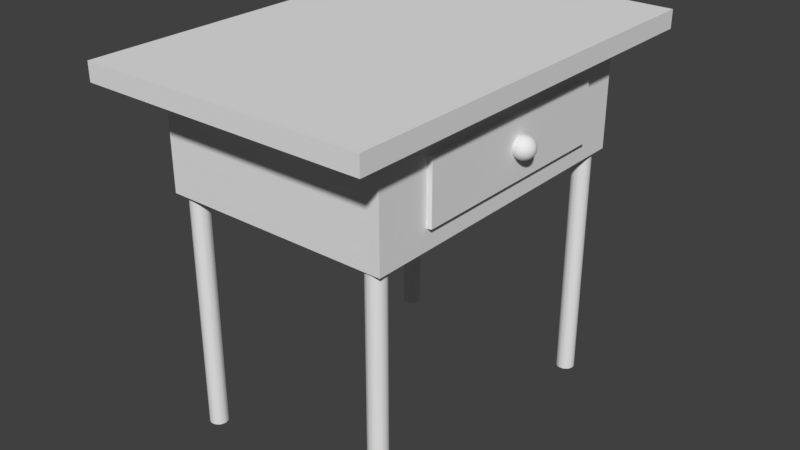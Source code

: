 # Source: VG_Table.blend  (saved by Blender 2.79.0; exported with 4.5.12 LTS)
import bpy
from mathutils import Matrix  # noqa: F401  (used for matrix-valued properties, if any)

bpy.ops.wm.read_factory_settings(use_empty=True)
scene = bpy.context.scene
scene.name = 'Scene'

# ---- collections
col_collection_1 = bpy.data.collections.new('Collection 1'); scene.collection.children.link(col_collection_1)

# ---- materials (node trees are filled in below, after node groups)
mat_material = bpy.data.materials.new('Material')
mat_material.alpha_threshold = 0.0
mat_material.use_transparent_shadow = False
mat_material.roughness = 0.5
mat_material.line_color = (0.0, 0.0, 0.0, 1.0)
mat_material_001 = bpy.data.materials.new('Material.001')
mat_material_001.alpha_threshold = 0.0
mat_material_001.use_transparent_shadow = False
mat_material_001.roughness = 0.5
mat_material_001.line_color = (0.0, 0.0, 0.0, 1.0)

# ---- material node trees

# ---- world
world_world = bpy.data.worlds.new('World'); scene.world = world_world
world_world.color = (0.05088, 0.05088, 0.05088)
world_world.use_sun_shadow = False
world_world.sun_shadow_jitter_overblur = 0.0
world_world.cycles.sampling_method = 'MANUAL'

# ---- meshes
me_sphere = bpy.data.meshes.new('Sphere')
me_sphere.from_pydata([(-0.5225, 0.1951, 0.9808), (-0.5225, 0.3827, 0.9239), (-0.5225, 0.5556, 0.8315), (-0.5225, 0.7071, 0.7071), (-0.5225, 0.8315, 0.5556), (-0.5225, 0.9239, 0.3827), (-0.5225, 0.9808, 0.1951), (-0.5225, 1.0, 7.55e-08), (-0.5225, 0.9808, -0.1951), (-0.5225, 0.5556, -0.8315), (-0.4845, 0.1913, 0.9808), (-0.4479, 0.3753, 0.9239), (-0.4141, 0.5449, 0.8315), (-0.3846, 0.6935, 0.7071), (-0.3603, 0.8155, 0.5556), (-0.3423, 0.9061, 0.3827), (-0.3312, 0.9619, 0.1951), (-0.3274, 0.9808, 7.55e-08), (-0.3312, 0.9619, -0.1951), (-0.3423, 0.9061, -0.3827), (-0.3603, 0.8155, -0.5556), (-0.3846, 0.6935, -0.7071), (-0.4141, 0.5449, -0.8315), (-0.4479, 0.3753, -0.9239), (-0.4845, 0.1913, -0.9808), (-0.4479, 0.1802, 0.9808), (-0.3761, 0.3536, 0.9239), (-0.3099, 0.5133, 0.8315), (-0.2519, 0.6533, 0.7071), (-0.2043, 0.7682, 0.5556), (-0.169, 0.8536, 0.3827), (-0.1472, 0.9061, 0.1951), (-0.1398, 0.9239, 7.55e-08), (-0.1472, 0.9061, -0.1951), (-0.169, 0.8536, -0.3827), (-0.2043, 0.7682, -0.5556), (-0.2519, 0.6533, -0.7071), (-0.3099, 0.5133, -0.8315), (-0.3761, 0.3536, -0.9239), (-0.4479, 0.1802, -0.9808), (-0.4141, 0.1622, 0.9808), (-0.3099, 0.3182, 0.9239), (-0.2139, 0.4619, 0.8315), (-0.1297, 0.5879, 0.7071), (-0.06057, 0.6913, 0.5556), (-0.00923, 0.7682, 0.3827), (0.02238, 0.8155, 0.1951), (0.03306, 0.8315, 7.55e-08), (0.02238, 0.8155, -0.1951), (-0.00923, 0.7682, -0.3827), (-0.06057, 0.6913, -0.5556), (-0.1297, 0.5879, -0.7071), (-0.2139, 0.4619, -0.8315), (-0.3099, 0.3182, -0.9239), (-0.4141, 0.1622, -0.9808), (-0.3846, 0.1379, 0.9808), (-0.2519, 0.2706, 0.9239), (-0.1297, 0.3928, 0.8315), (-0.02251, 0.5, 0.7071), (0.06543, 0.5879, 0.5556), (0.1308, 0.6533, 0.3827), (0.171, 0.6935, 0.1951), (0.1846, 0.7071, 7.55e-08), (0.171, 0.6935, -0.1951), (0.1308, 0.6533, -0.3827), (0.06543, 0.5879, -0.5556), (-0.02251, 0.5, -0.7071), (-0.1297, 0.3928, -0.8315), (-0.2519, 0.2706, -0.9239), (-0.3846, 0.1379, -0.9808), (-0.3603, 0.1084, 0.9808), (-0.2043, 0.2126, 0.9239), (-0.06057, 0.3087, 0.8315), (0.06543, 0.3928, 0.7071), (0.1688, 0.4619, 0.5556), (0.2457, 0.5133, 0.3827), (0.293, 0.5449, 0.1951), (0.309, 0.5556, 7.55e-08), (0.293, 0.5449, -0.1951), (0.2457, 0.5133, -0.3827), (0.1688, 0.4619, -0.5556), (0.06543, 0.3928, -0.7071), (-0.06057, 0.3087, -0.8315), (-0.2043, 0.2126, -0.9239), (-0.3603, 0.1084, -0.9808), (-0.3423, 0.07466, 0.9808), (-0.169, 0.1464, 0.9239), (-0.00923, 0.2126, 0.8315), (0.1308, 0.2706, 0.7071), (0.2457, 0.3182, 0.5556), (0.331, 0.3536, 0.3827), (0.3836, 0.3753, 0.1951), (0.4014, 0.3827, 7.55e-08), (0.3836, 0.3753, -0.1951), (0.331, 0.3536, -0.3827), (0.2457, 0.3182, -0.5556), (0.1308, 0.2706, -0.7071), (-0.00923, 0.2126, -0.8315), (-0.169, 0.1464, -0.9239), (-0.3423, 0.07466, -0.9808), (-0.3312, 0.03806, 0.9808), (-0.1472, 0.07466, 0.9239), (0.02238, 0.1084, 0.8315), (0.171, 0.1379, 0.7071), (0.293, 0.1622, 0.5556), (0.3836, 0.1802, 0.3827), (0.4394, 0.1913, 0.1951), (0.4583, 0.1951, 7.55e-08), (0.4394, 0.1913, -0.1951), (0.3836, 0.1802, -0.3827), (0.293, 0.1622, -0.5556), (0.171, 0.1379, -0.7071), (0.02238, 0.1084, -0.8315), (-0.1472, 0.07466, -0.9239), (-0.3312, 0.03806, -0.9808), (-0.3274, -3.266e-07, 0.9808), (-0.1398, -3.192e-07, 0.9239), (0.03306, -3.117e-07, 0.8315), (0.1846, -3.192e-07, 0.7071), (0.309, -3.341e-07, 0.5556), (0.4014, -2.745e-07, 0.3827), (0.4583, -3.937e-07, 0.1951), (0.4775, -3.788e-07, 7.55e-08), (0.4583, -3.937e-07, -0.1951), (0.4014, -2.298e-07, -0.3827), (0.309, -3.341e-07, -0.5556), (0.1846, -3.192e-07, -0.7071), (0.03306, -3.415e-07, -0.8315), (-0.1398, -3.043e-07, -0.9239), (-0.3274, -3.08e-07, -0.9808), (-0.3312, -0.03806, 0.9808), (-0.1472, -0.07466, 0.9239), (0.02238, -0.1084, 0.8315), (0.171, -0.138, 0.7071), (0.293, -0.1622, 0.5556), (0.3836, -0.1802, 0.3827), (0.4394, -0.1913, 0.1951), (0.4583, -0.1951, 7.55e-08), (0.4394, -0.1913, -0.1951), (0.3836, -0.1802, -0.3827), (0.293, -0.1622, -0.5556), (0.171, -0.138, -0.7071), (0.02238, -0.1084, -0.8315), (-0.1472, -0.07466, -0.9239), (-0.3312, -0.03806, -0.9808), (-0.3423, -0.07466, 0.9808), (-0.169, -0.1464, 0.9239), (-0.00923, -0.2126, 0.8315), (0.1308, -0.2706, 0.7071), (0.2457, -0.3182, 0.5556), (0.331, -0.3536, 0.3827), (0.3836, -0.3753, 0.1951), (0.4014, -0.3827, 7.55e-08), (0.3836, -0.3753, -0.1951), (0.331, -0.3536, -0.3827), (0.2457, -0.3182, -0.5556), (0.1308, -0.2706, -0.7071), (-0.00923, -0.2126, -0.8315), (-0.169, -0.1464, -0.9239), (-0.3423, -0.07466, -0.9808), (-0.3603, -0.1084, 0.9808), (-0.2043, -0.2126, 0.9239), (-0.06057, -0.3087, 0.8315), (0.06543, -0.3928, 0.7071), (0.1688, -0.4619, 0.5556), (0.2457, -0.5133, 0.3827), (0.293, -0.5449, 0.1951), (0.309, -0.5556, 7.55e-08), (0.293, -0.5449, -0.1951), (0.2457, -0.5133, -0.3827), (0.1688, -0.4619, -0.5556), (0.06543, -0.3928, -0.7071), (-0.06057, -0.3087, -0.8315), (-0.2043, -0.2126, -0.9239), (-0.3603, -0.1084, -0.9808), (-0.3846, -0.138, 0.9808), (-0.2519, -0.2706, 0.9239), (-0.1297, -0.3928, 0.8315), (-0.02251, -0.5, 0.7071), (0.06543, -0.5879, 0.5556), (0.1308, -0.6533, 0.3827), (0.171, -0.6935, 0.1951), (0.1846, -0.7071, 7.55e-08), (0.171, -0.6935, -0.1951), (0.1308, -0.6533, -0.3827), (0.06543, -0.5879, -0.5556), (-0.02251, -0.5, -0.7071), (-0.1297, -0.3928, -0.8315), (-0.2519, -0.2706, -0.9239), (-0.3846, -0.138, -0.9808), (-0.4141, -0.1622, 0.9808), (-0.3099, -0.3182, 0.9239), (-0.2139, -0.4619, 0.8315), (-0.1297, -0.5879, 0.7071), (-0.06057, -0.6913, 0.5556), (-0.00923, -0.7682, 0.3827), (0.02238, -0.8155, 0.1951), (0.03306, -0.8315, 7.55e-08), (0.02238, -0.8155, -0.1951), (-0.00923, -0.7682, -0.3827), (-0.06057, -0.6913, -0.5556), (-0.1297, -0.5879, -0.7071), (-0.2139, -0.4619, -0.8315), (-0.3099, -0.3182, -0.9239), (-0.4141, -0.1622, -0.9808), (-0.5225, -3.258e-07, -1.0), (-0.4479, -0.1802, 0.9808), (-0.3761, -0.3536, 0.9239), (-0.3099, -0.5133, 0.8315), (-0.2519, -0.6533, 0.7071), (-0.2043, -0.7682, 0.5556), (-0.169, -0.8536, 0.3827), (-0.1472, -0.9061, 0.1951), (-0.1398, -0.9239, 7.55e-08), (-0.1472, -0.9061, -0.1951), (-0.169, -0.8536, -0.3827), (-0.2043, -0.7682, -0.5556), (-0.2519, -0.6533, -0.7071), (-0.3099, -0.5133, -0.8315), (-0.3761, -0.3536, -0.9239), (-0.4479, -0.1802, -0.9808), (-0.4845, -0.1913, 0.9808), (-0.4479, -0.3753, 0.9239), (-0.4141, -0.5449, 0.8315), (-0.3846, -0.6935, 0.7071), (-0.3603, -0.8155, 0.5556), (-0.3423, -0.9061, 0.3827), (-0.3312, -0.9619, 0.1951), (-0.3274, -0.9808, 7.55e-08), (-0.3312, -0.9619, -0.1951), (-0.3423, -0.9061, -0.3827), (-0.3603, -0.8155, -0.5556), (-0.3846, -0.6935, -0.7071), (-0.4141, -0.5449, -0.8315), (-0.4479, -0.3753, -0.9239), (-0.4845, -0.1913, -0.9808), (-0.5225, -0.1951, 0.9808), (-0.5225, -0.3827, 0.9239), (-0.5225, -0.5556, 0.8315), (-0.5225, -0.7071, 0.7071), (-0.5225, -0.8315, 0.5556), (-0.5225, -0.9239, 0.3827), (-0.5225, -0.9808, 0.1951), (-0.5225, -1.0, 7.55e-08), (-0.5225, -0.9808, -0.1951), (-0.5225, -0.9239, -0.3827), (-0.5225, -0.8315, -0.5556), (-0.5225, -0.7071, -0.7071), (-0.5225, -0.5556, -0.8315), (-0.5225, -0.3827, -0.9239), (-0.5225, -0.1951, -0.9808), (-0.5606, -0.1913, 0.9808), (-0.5972, -0.3753, 0.9239), (-0.6309, -0.5449, 0.8315), (-0.6605, -0.6935, 0.7071), (-0.6847, -0.8155, 0.5556), (-0.7028, -0.9061, 0.3827), (-0.7139, -0.9619, 0.1951), (-0.7176, -0.9808, 7.55e-08), (-0.7139, -0.9619, -0.1951), (-0.7028, -0.9061, -0.3827), (-0.6847, -0.8155, -0.5556), (-0.6605, -0.6935, -0.7071), (-0.6309, -0.5449, -0.8315), (-0.5972, -0.3753, -0.9239), (-0.5606, -0.1913, -0.9808), (-0.5972, -0.1802, 0.9808), (-0.669, -0.3536, 0.9239), (-0.7351, -0.5133, 0.8315), (-0.7931, -0.6533, 0.7071), (-0.8407, -0.7682, 0.5556), (-0.8761, -0.8536, 0.3827), (-0.8978, -0.9061, 0.1951), (-0.9052, -0.9239, 7.55e-08), (-0.8978, -0.9061, -0.1951), (-0.8761, -0.8536, -0.3827), (-0.8407, -0.7682, -0.5556), (-0.7931, -0.6533, -0.7071), (-0.7351, -0.5133, -0.8315), (-0.669, -0.3536, -0.9239), (-0.5972, -0.1802, -0.9808), (-0.6309, -0.1622, 0.9808), (-0.7351, -0.3182, 0.9239), (-0.8312, -0.4619, 0.8315), (-0.9154, -0.5879, 0.7071), (-0.9845, -0.6913, 0.5556), (-1.036, -0.7682, 0.3827), (-1.067, -0.8155, 0.1951), (-1.078, -0.8315, 7.55e-08), (-1.067, -0.8155, -0.1951), (-1.036, -0.7682, -0.3827), (-0.9845, -0.6913, -0.5556), (-0.9154, -0.5879, -0.7071), (-0.8312, -0.4619, -0.8315), (-0.7351, -0.3182, -0.9239), (-0.6309, -0.1622, -0.9808), (-0.5225, -5.562e-07, 1.0), (-0.6605, -0.138, 0.9808), (-0.7931, -0.2706, 0.9239), (-0.9154, -0.3928, 0.8315), (-1.023, -0.5, 0.7071), (-1.11, -0.5879, 0.5556), (-1.176, -0.6533, 0.3827), (-1.216, -0.6935, 0.1951), (-1.23, -0.7071, 7.55e-08), (-1.216, -0.6935, -0.1951), (-1.176, -0.6533, -0.3827), (-1.11, -0.5879, -0.5556), (-1.023, -0.5, -0.7071), (-0.9154, -0.3928, -0.8315), (-0.7931, -0.2706, -0.9239), (-0.6605, -0.1379, -0.9808), (-0.6847, -0.1084, 0.9808), (-0.8407, -0.2126, 0.9239), (-0.9845, -0.3087, 0.8315), (-1.11, -0.3928, 0.7071), (-1.214, -0.4619, 0.5556), (-1.291, -0.5133, 0.3827), (-1.338, -0.5449, 0.1951), (-1.354, -0.5556, 7.55e-08), (-1.338, -0.5449, -0.1951), (-1.291, -0.5133, -0.3827), (-1.214, -0.4619, -0.5556), (-1.11, -0.3928, -0.7071), (-0.9845, -0.3087, -0.8315), (-0.8407, -0.2126, -0.9239), (-0.6847, -0.1084, -0.9808), (-0.7028, -0.07466, 0.9808), (-0.8761, -0.1464, 0.9239), (-1.036, -0.2126, 0.8315), (-1.176, -0.2706, 0.7071), (-1.291, -0.3182, 0.5556), (-1.376, -0.3536, 0.3827), (-1.429, -0.3753, 0.1951), (-1.446, -0.3827, 7.55e-08), (-1.429, -0.3753, -0.1951), (-1.376, -0.3536, -0.3827), (-1.291, -0.3182, -0.5556), (-1.176, -0.2706, -0.7071), (-1.036, -0.2126, -0.8315), (-0.8761, -0.1464, -0.9239), (-0.7028, -0.07466, -0.9808), (-0.7139, -0.03806, 0.9808), (-0.8978, -0.07466, 0.9239), (-1.067, -0.1084, 0.8315), (-1.216, -0.1379, 0.7071), (-1.338, -0.1622, 0.5556), (-1.429, -0.1802, 0.3827), (-1.484, -0.1913, 0.1951), (-1.503, -0.1951, 7.55e-08), (-1.484, -0.1913, -0.1951), (-1.429, -0.1802, -0.3827), (-1.338, -0.1622, -0.5556), (-1.216, -0.1379, -0.7071), (-1.067, -0.1084, -0.8315), (-0.8978, -0.07466, -0.9239), (-0.7139, -0.03806, -0.9808), (-0.7176, -3.117e-07, 0.9808), (-0.9052, -2.819e-07, 0.9239), (-1.078, -2.819e-07, 0.8315), (-1.23, -1.851e-07, 0.7071), (-1.354, -1.404e-07, 0.5556), (-1.446, -3.192e-07, 0.3827), (-1.503, -9.567e-08, 0.1951), (-1.523, -1.404e-07, 7.55e-08), (-1.503, -9.567e-08, -0.1951), (-1.446, -3.192e-07, -0.3827), (-1.354, -1.404e-07, -0.5556), (-1.23, -1.851e-07, -0.7071), (-1.078, -2.596e-07, -0.8315), (-0.9052, -2.521e-07, -0.9239), (-0.7176, -3.155e-07, -0.9808), (-0.7139, 0.03806, 0.9808), (-0.8978, 0.07466, 0.9239), (-1.067, 0.1084, 0.8315), (-1.216, 0.1379, 0.7071), (-1.338, 0.1622, 0.5556), (-1.429, 0.1802, 0.3827), (-1.484, 0.1913, 0.1951), (-1.503, 0.1951, 7.55e-08), (-1.484, 0.1913, -0.1951), (-1.429, 0.1802, -0.3827), (-1.338, 0.1622, -0.5556), (-1.216, 0.1379, -0.7071), (-1.067, 0.1084, -0.8315), (-0.8978, 0.07466, -0.9239), (-0.7139, 0.03806, -0.9808), (-0.7028, 0.07466, 0.9808), (-0.8761, 0.1464, 0.9239), (-1.036, 0.2126, 0.8315), (-1.176, 0.2706, 0.7071), (-1.291, 0.3182, 0.5556), (-1.376, 0.3536, 0.3827), (-1.429, 0.3753, 0.1951), (-1.446, 0.3827, 7.55e-08), (-1.429, 0.3753, -0.1951), (-1.376, 0.3536, -0.3827), (-1.291, 0.3182, -0.5556), (-1.176, 0.2706, -0.7071), (-1.036, 0.2126, -0.8315), (-0.8761, 0.1464, -0.9239), (-0.7028, 0.07466, -0.9808), (-0.6847, 0.1084, 0.9808), (-0.8407, 0.2126, 0.9239), (-0.9845, 0.3087, 0.8315), (-1.11, 0.3928, 0.7071), (-1.214, 0.4619, 0.5556), (-1.291, 0.5133, 0.3827), (-1.338, 0.5449, 0.1951), (-1.354, 0.5556, 7.55e-08), (-1.338, 0.5449, -0.1951), (-1.291, 0.5133, -0.3827), (-1.214, 0.4619, -0.5556), (-1.11, 0.3928, -0.7071), (-0.9844, 0.3087, -0.8315), (-0.8407, 0.2126, -0.9239), (-0.6847, 0.1084, -0.9808), (-0.6605, 0.1379, 0.9808), (-0.7931, 0.2706, 0.9239), (-0.9154, 0.3928, 0.8315), (-1.023, 0.5, 0.7071), (-1.11, 0.5879, 0.5556), (-1.176, 0.6533, 0.3827), (-1.216, 0.6935, 0.1951), (-1.23, 0.7071, 7.55e-08), (-1.216, 0.6935, -0.1951), (-1.176, 0.6533, -0.3827), (-1.11, 0.5879, -0.5556), (-1.023, 0.5, -0.7071), (-0.9154, 0.3928, -0.8315), (-0.7931, 0.2706, -0.9239), (-0.6605, 0.1379, -0.9808), (-0.6309, 0.1622, 0.9808), (-0.7351, 0.3182, 0.9239), (-0.8312, 0.4619, 0.8315), (-0.9154, 0.5879, 0.7071), (-0.9844, 0.6913, 0.5556), (-1.036, 0.7682, 0.3827), (-1.067, 0.8155, 0.1951), (-1.078, 0.8315, 7.55e-08), (-1.067, 0.8155, -0.1951), (-1.036, 0.7682, -0.3827), (-0.9844, 0.6913, -0.5556), (-0.9154, 0.5879, -0.7071), (-0.8312, 0.4619, -0.8315), (-0.7351, 0.3182, -0.9239), (-0.6309, 0.1622, -0.9808), (-0.5972, 0.1802, 0.9808), (-0.669, 0.3536, 0.9239), (-0.7351, 0.5133, 0.8315), (-0.7931, 0.6533, 0.7071), (-0.8407, 0.7682, 0.5556), (-0.8761, 0.8536, 0.3827), (-0.8978, 0.9061, 0.1951), (-0.9052, 0.9239, 7.55e-08), (-0.8978, 0.9061, -0.1951), (-0.8761, 0.8536, -0.3827), (-0.8407, 0.7682, -0.5556), (-0.7931, 0.6533, -0.7071), (-0.7351, 0.5133, -0.8315), (-0.669, 0.3536, -0.9239), (-0.5972, 0.1802, -0.9808), (-0.5606, 0.1913, 0.9808), (-0.5972, 0.3753, 0.9239), (-0.6309, 0.5449, 0.8315), (-0.6605, 0.6935, 0.7071), (-0.6847, 0.8155, 0.5556), (-0.7028, 0.9061, 0.3827), (-0.7139, 0.9619, 0.1951), (-0.7176, 0.9808, 7.55e-08), (-0.7139, 0.9619, -0.1951), (-0.7028, 0.9061, -0.3827), (-0.6847, 0.8155, -0.5556), (-0.6605, 0.6935, -0.7071), (-0.6309, 0.5449, -0.8315), (-0.5972, 0.3753, -0.9239), (-0.5606, 0.1913, -0.9808), (-0.5225, 0.9239, -0.3827), (-0.5225, 0.8315, -0.5556), (-0.5225, 0.7071, -0.7071), (-0.5225, 0.3827, -0.9239), (-0.5225, 0.1951, -0.9808), (-12.36, -10.31, -4.833), (-12.36, -10.31, -0.6318), (-12.36, 1.095, -4.833), (-12.36, 1.095, -0.6318), (-0.9483, -10.54, -2.884), (-0.9483, -10.54, 2.709), (-0.9483, 9.625, -2.884), (-0.9483, 9.625, 2.709), (-21.39, -13.4, -26.88), (-21.39, -13.4, -4.877), (-21.22, -13.42, -26.88), (-21.22, -13.42, -4.877), (-21.07, -13.47, -26.88), (-21.07, -13.47, -4.877), (-20.92, -13.54, -26.88), (-20.92, -13.54, -4.877), (-20.8, -13.65, -26.88), (-20.8, -13.65, -4.877), (-20.69, -13.77, -26.88), (-20.69, -13.77, -4.877), (-20.62, -13.92, -26.88), (-20.62, -13.92, -4.877), (-20.57, -14.07, -26.88), (-20.57, -14.07, -4.877), (-20.55, -14.24, -26.88), (-20.55, -14.24, -4.877), (-20.57, -14.4, -26.88), (-20.57, -14.4, -4.877), (-20.62, -14.56, -26.88), (-20.62, -14.56, -4.877), (-20.69, -14.7, -26.88), (-20.69, -14.7, -4.877), (-20.8, -14.83, -26.88), (-20.8, -14.83, -4.877), (-20.92, -14.93, -26.88), (-20.92, -14.93, -4.877), (-21.07, -15.01, -26.88), (-21.07, -15.01, -4.877), (-21.22, -15.06, -26.88), (-21.22, -15.06, -4.877), (-21.39, -15.07, -26.88), (-21.39, -15.07, -4.877), (-21.55, -15.06, -26.88), (-21.55, -15.06, -4.877), (-21.71, -15.01, -26.88), (-21.71, -15.01, -4.877), (-21.85, -14.93, -26.88), (-21.85, -14.93, -4.877), (-21.98, -14.83, -26.88), (-21.98, -14.83, -4.877), (-22.08, -14.7, -26.88), (-22.08, -14.7, -4.877), (-22.16, -14.56, -26.88), (-22.16, -14.56, -4.877), (-22.21, -14.4, -26.88), (-22.21, -14.4, -4.877), (-22.22, -14.24, -26.88), (-22.22, -14.24, -4.877), (-22.21, -14.07, -26.88), (-22.21, -14.07, -4.877), (-22.16, -13.92, -26.88), (-22.16, -13.92, -4.877), (-22.08, -13.77, -26.88), (-22.08, -13.77, -4.877), (-21.98, -13.65, -26.88), (-21.98, -13.65, -4.877), (-21.85, -13.54, -26.88), (-21.85, -13.54, -4.877), (-21.71, -13.47, -26.88), (-21.71, -13.47, -4.877), (-21.55, -13.42, -26.88), (-21.55, -13.42, -4.877), (-2.665, -13.69, -26.88), (-2.665, -13.69, -4.397), (-2.502, -13.71, -26.88), (-2.502, -13.71, -4.397), (-2.345, -13.76, -26.88), (-2.345, -13.76, -4.397), (-2.201, -13.83, -26.88), (-2.201, -13.83, -4.397), (-2.074, -13.94, -26.88), (-2.074, -13.94, -4.397), (-1.97, -14.06, -26.88), (-1.97, -14.06, -4.397), (-1.893, -14.21, -26.88), (-1.893, -14.21, -4.397), (-1.846, -14.36, -26.88), (-1.846, -14.36, -4.397), (-1.83, -14.53, -26.88), (-1.83, -14.53, -4.397), (-1.846, -14.69, -26.88), (-1.846, -14.69, -4.397), (-1.893, -14.85, -26.88), (-1.893, -14.85, -4.397), (-1.97, -14.99, -26.88), (-1.97, -14.99, -4.397), (-2.074, -15.12, -26.88), (-2.074, -15.12, -4.397), (-2.201, -15.22, -26.88), (-2.201, -15.22, -4.397), (-2.345, -15.3, -26.88), (-2.345, -15.3, -4.397), (-2.502, -15.35, -26.88), (-2.502, -15.35, -4.397), (-2.665, -15.36, -26.88), (-2.665, -15.36, -4.397), (-2.827, -15.35, -26.88), (-2.827, -15.35, -4.397), (-2.984, -15.3, -26.88), (-2.984, -15.3, -4.397), (-3.128, -15.22, -26.88), (-3.128, -15.22, -4.397), (-3.255, -15.12, -26.88), (-3.255, -15.12, -4.397), (-3.359, -14.99, -26.88), (-3.359, -14.99, -4.397), (-3.436, -14.85, -26.88), (-3.436, -14.85, -4.397), (-3.483, -14.69, -26.88), (-3.483, -14.69, -4.397), (-3.499, -14.53, -26.88), (-3.499, -14.53, -4.397), (-3.483, -14.36, -26.88), (-3.483, -14.36, -4.397), (-3.436, -14.21, -26.88), (-3.436, -14.21, -4.397), (-3.359, -14.06, -26.88), (-3.359, -14.06, -4.397), (-3.255, -13.94, -26.88), (-3.255, -13.94, -4.397), (-3.128, -13.83, -26.88), (-3.128, -13.83, -4.397), (-2.984, -13.76, -26.88), (-2.984, -13.76, -4.397), (-2.827, -13.71, -26.88), (-2.827, -13.71, -4.397), (1.054, 19.01, 5.002), (1.054, -20.14, 5.002), (-25.34, -20.14, 5.002), (-25.34, 19.01, 5.002), (1.054, 19.01, 6.681), (1.054, -20.14, 6.681), (-25.34, -20.14, 6.681), (-25.34, 19.01, 6.681), (-1.43, 13.72, -4.795), (-1.43, -15.57, -4.795), (-22.57, -15.57, -4.795), (-22.57, 13.72, -4.795), (-1.43, 13.72, 5.103), (-1.43, -15.57, 5.103), (-22.57, -15.57, 5.103), (-22.57, 13.72, 5.103), (-2.665, 13.29, -26.88), (-2.665, 13.29, -4.082), (-2.502, 13.28, -26.88), (-2.502, 13.28, -4.082), (-2.345, 13.23, -26.88), (-2.345, 13.23, -4.082), (-2.201, 13.15, -26.88), (-2.201, 13.15, -4.082), (-2.074, 13.05, -26.88), (-2.074, 13.05, -4.082), (-1.97, 12.92, -26.88), (-1.97, 12.92, -4.082), (-1.893, 12.78, -26.88), (-1.893, 12.78, -4.082), (-1.846, 12.62, -26.88), (-1.846, 12.62, -4.082), (-1.83, 12.46, -26.88), (-1.83, 12.46, -4.082), (-1.846, 12.3, -26.88), (-1.846, 12.3, -4.082), (-1.893, 12.14, -26.88), (-1.893, 12.14, -4.082), (-1.97, 12.0, -26.88), (-1.97, 12.0, -4.082), (-2.074, 11.87, -26.88), (-2.074, 11.87, -4.082), (-2.201, 11.77, -26.88), (-2.201, 11.77, -4.082), (-2.345, 11.69, -26.88), (-2.345, 11.69, -4.082), (-2.502, 11.64, -26.88), (-2.502, 11.64, -4.082), (-2.665, 11.63, -26.88), (-2.665, 11.63, -4.082), (-2.827, 11.64, -26.88), (-2.827, 11.64, -4.082), (-2.984, 11.69, -26.88), (-2.984, 11.69, -4.082), (-3.128, 11.77, -26.88), (-3.128, 11.77, -4.082), (-3.255, 11.87, -26.88), (-3.255, 11.87, -4.082), (-3.359, 12.0, -26.88), (-3.359, 12.0, -4.082), (-3.436, 12.14, -26.88), (-3.436, 12.14, -4.082), (-3.483, 12.3, -26.88), (-3.483, 12.3, -4.082), (-3.499, 12.46, -26.88), (-3.499, 12.46, -4.082), (-3.483, 12.62, -26.88), (-3.483, 12.62, -4.082), (-3.436, 12.78, -26.88), (-3.436, 12.78, -4.082), (-3.359, 12.92, -26.88), (-3.359, 12.92, -4.082), (-3.255, 13.05, -26.88), (-3.255, 13.05, -4.082), (-3.128, 13.15, -26.88), (-3.128, 13.15, -4.082), (-2.984, 13.23, -26.88), (-2.984, 13.23, -4.082), (-2.827, 13.28, -26.88), (-2.827, 13.28, -4.082), (-21.39, 13.29, -26.88), (-21.39, 13.29, -4.607), (-21.22, 13.28, -26.88), (-21.22, 13.28, -4.607), (-21.07, 13.23, -26.88), (-21.07, 13.23, -4.607), (-20.92, 13.15, -26.88), (-20.92, 13.15, -4.607), (-20.8, 13.05, -26.88), (-20.8, 13.05, -4.607), (-20.69, 12.92, -26.88), (-20.69, 12.92, -4.607), (-20.62, 12.78, -26.88), (-20.62, 12.78, -4.607), (-20.57, 12.62, -26.88), (-20.57, 12.62, -4.607), (-20.55, 12.46, -26.88), (-20.55, 12.46, -4.607), (-20.57, 12.3, -26.88), (-20.57, 12.3, -4.607), (-20.62, 12.14, -26.88), (-20.62, 12.14, -4.607), (-20.69, 12.0, -26.88), (-20.69, 12.0, -4.607), (-20.8, 11.87, -26.88), (-20.8, 11.87, -4.607), (-20.92, 11.77, -26.88), (-20.92, 11.77, -4.607), (-21.07, 11.69, -26.88), (-21.07, 11.69, -4.607), (-21.22, 11.64, -26.88), (-21.22, 11.64, -4.607), (-21.39, 11.63, -26.88), (-21.39, 11.63, -4.607), (-21.55, 11.64, -26.88), (-21.55, 11.64, -4.607), (-21.71, 11.69, -26.88), (-21.71, 11.69, -4.607), (-21.85, 11.77, -26.88), (-21.85, 11.77, -4.607), (-21.98, 11.87, -26.88), (-21.98, 11.87, -4.607), (-22.08, 12.0, -26.88), (-22.08, 12.0, -4.607), (-22.16, 12.14, -26.88), (-22.16, 12.14, -4.607), (-22.21, 12.3, -26.88), (-22.21, 12.3, -4.607), (-22.22, 12.46, -26.88), (-22.22, 12.46, -4.607), (-22.21, 12.62, -26.88), (-22.21, 12.62, -4.607), (-22.16, 12.78, -26.88), (-22.16, 12.78, -4.607), (-22.08, 12.92, -26.88), (-22.08, 12.92, -4.607), (-21.98, 13.05, -26.88), (-21.98, 13.05, -4.607), (-21.85, 13.15, -26.88), (-21.85, 13.15, -4.607), (-21.71, 13.23, -26.88), (-21.71, 13.23, -4.607), (-21.55, 13.28, -26.88), (-21.55, 13.28, -4.607)], [], [(0, 296, 10), (205, 481, 24), (8, 7, 17, 18), (1, 0, 10, 11), (477, 8, 18, 19), (2, 1, 11, 12), (478, 477, 19, 20), (3, 2, 12, 13), (479, 478, 20, 21), (4, 3, 13, 14), (9, 479, 21, 22), (5, 4, 14, 15), (480, 9, 22, 23), (6, 5, 15, 16), (481, 480, 23, 24), (7, 6, 16, 17), (16, 15, 30, 31), (24, 23, 38, 39), (17, 16, 31, 32), (10, 296, 25), (205, 24, 39), (18, 17, 32, 33), (11, 10, 25, 26), (19, 18, 33, 34), (12, 11, 26, 27), (20, 19, 34, 35), (13, 12, 27, 28), (21, 20, 35, 36), (14, 13, 28, 29), (22, 21, 36, 37), (15, 14, 29, 30), (23, 22, 37, 38), (35, 34, 49, 50), (28, 27, 42, 43), (36, 35, 50, 51), (29, 28, 43, 44), (37, 36, 51, 52), (30, 29, 44, 45), (38, 37, 52, 53), (31, 30, 45, 46), (39, 38, 53, 54), (32, 31, 46, 47), (25, 296, 40), (205, 39, 54), (33, 32, 47, 48), (26, 25, 40, 41), (34, 33, 48, 49), (27, 26, 41, 42), (54, 53, 68, 69), (47, 46, 61, 62), (40, 296, 55), (205, 54, 69), (48, 47, 62, 63), (41, 40, 55, 56), (49, 48, 63, 64), (42, 41, 56, 57), (50, 49, 64, 65), (43, 42, 57, 58), (51, 50, 65, 66), (44, 43, 58, 59), (52, 51, 66, 67), (45, 44, 59, 60), (53, 52, 67, 68), (46, 45, 60, 61), (66, 65, 80, 81), (59, 58, 73, 74), (67, 66, 81, 82), (60, 59, 74, 75), (68, 67, 82, 83), (61, 60, 75, 76), (69, 68, 83, 84), (62, 61, 76, 77), (55, 296, 70), (205, 69, 84), (63, 62, 77, 78), (56, 55, 70, 71), (64, 63, 78, 79), (57, 56, 71, 72), (65, 64, 79, 80), (58, 57, 72, 73), (70, 296, 85), (205, 84, 99), (78, 77, 92, 93), (71, 70, 85, 86), (79, 78, 93, 94), (72, 71, 86, 87), (80, 79, 94, 95), (73, 72, 87, 88), (81, 80, 95, 96), (74, 73, 88, 89), (82, 81, 96, 97), (75, 74, 89, 90), (83, 82, 97, 98), (76, 75, 90, 91), (84, 83, 98, 99), (77, 76, 91, 92), (89, 88, 103, 104), (97, 96, 111, 112), (90, 89, 104, 105), (98, 97, 112, 113), (91, 90, 105, 106), (99, 98, 113, 114), (92, 91, 106, 107), (85, 296, 100), (205, 99, 114), (93, 92, 107, 108), (86, 85, 100, 101), (94, 93, 108, 109), (87, 86, 101, 102), (95, 94, 109, 110), (88, 87, 102, 103), (96, 95, 110, 111), (108, 107, 122, 123), (101, 100, 115, 116), (109, 108, 123, 124), (102, 101, 116, 117), (110, 109, 124, 125), (103, 102, 117, 118), (111, 110, 125, 126), (104, 103, 118, 119), (112, 111, 126, 127), (105, 104, 119, 120), (113, 112, 127, 128), (106, 105, 120, 121), (114, 113, 128, 129), (107, 106, 121, 122), (100, 296, 115), (205, 114, 129), (127, 126, 141, 142), (120, 119, 134, 135), (128, 127, 142, 143), (121, 120, 135, 136), (129, 128, 143, 144), (122, 121, 136, 137), (115, 296, 130), (205, 129, 144), (123, 122, 137, 138), (116, 115, 130, 131), (124, 123, 138, 139), (117, 116, 131, 132), (125, 124, 139, 140), (118, 117, 132, 133), (126, 125, 140, 141), (119, 118, 133, 134), (131, 130, 145, 146), (139, 138, 153, 154), (132, 131, 146, 147), (140, 139, 154, 155), (133, 132, 147, 148), (141, 140, 155, 156), (134, 133, 148, 149), (142, 141, 156, 157), (135, 134, 149, 150), (143, 142, 157, 158), (136, 135, 150, 151), (144, 143, 158, 159), (137, 136, 151, 152), (130, 296, 145), (205, 144, 159), (138, 137, 152, 153), (150, 149, 164, 165), (158, 157, 172, 173), (151, 150, 165, 166), (159, 158, 173, 174), (152, 151, 166, 167), (145, 296, 160), (205, 159, 174), (153, 152, 167, 168), (146, 145, 160, 161), (154, 153, 168, 169), (147, 146, 161, 162), (155, 154, 169, 170), (148, 147, 162, 163), (156, 155, 170, 171), (149, 148, 163, 164), (157, 156, 171, 172), (169, 168, 183, 184), (162, 161, 176, 177), (170, 169, 184, 185), (163, 162, 177, 178), (171, 170, 185, 186), (164, 163, 178, 179), (172, 171, 186, 187), (165, 164, 179, 180), (173, 172, 187, 188), (166, 165, 180, 181), (174, 173, 188, 189), (167, 166, 181, 182), (160, 296, 175), (205, 174, 189), (168, 167, 182, 183), (161, 160, 175, 176), (188, 187, 202, 203), (181, 180, 195, 196), (189, 188, 203, 204), (182, 181, 196, 197), (175, 296, 190), (205, 189, 204), (183, 182, 197, 198), (176, 175, 190, 191), (184, 183, 198, 199), (177, 176, 191, 192), (185, 184, 199, 200), (178, 177, 192, 193), (186, 185, 200, 201), (179, 178, 193, 194), (187, 186, 201, 202), (180, 179, 194, 195), (200, 199, 215, 216), (193, 192, 208, 209), (201, 200, 216, 217), (194, 193, 209, 210), (202, 201, 217, 218), (195, 194, 210, 211), (203, 202, 218, 219), (196, 195, 211, 212), (204, 203, 219, 220), (197, 196, 212, 213), (190, 296, 206), (205, 204, 220), (198, 197, 213, 214), (191, 190, 206, 207), (199, 198, 214, 215), (192, 191, 207, 208), (220, 219, 234, 235), (213, 212, 227, 228), (206, 296, 221), (205, 220, 235), (214, 213, 228, 229), (207, 206, 221, 222), (215, 214, 229, 230), (208, 207, 222, 223), (216, 215, 230, 231), (209, 208, 223, 224), (217, 216, 231, 232), (210, 209, 224, 225), (218, 217, 232, 233), (211, 210, 225, 226), (219, 218, 233, 234), (212, 211, 226, 227), (224, 223, 238, 239), (232, 231, 246, 247), (225, 224, 239, 240), (233, 232, 247, 248), (226, 225, 240, 241), (234, 233, 248, 249), (227, 226, 241, 242), (235, 234, 249, 250), (228, 227, 242, 243), (221, 296, 236), (205, 235, 250), (229, 228, 243, 244), (222, 221, 236, 237), (230, 229, 244, 245), (223, 222, 237, 238), (231, 230, 245, 246), (243, 242, 257, 258), (236, 296, 251), (205, 250, 265), (244, 243, 258, 259), (237, 236, 251, 252), (245, 244, 259, 260), (238, 237, 252, 253), (246, 245, 260, 261), (239, 238, 253, 254), (247, 246, 261, 262), (240, 239, 254, 255), (248, 247, 262, 263), (241, 240, 255, 256), (249, 248, 263, 264), (242, 241, 256, 257), (250, 249, 264, 265), (262, 261, 276, 277), (255, 254, 269, 270), (263, 262, 277, 278), (256, 255, 270, 271), (264, 263, 278, 279), (257, 256, 271, 272), (265, 264, 279, 280), (258, 257, 272, 273), (251, 296, 266), (205, 265, 280), (259, 258, 273, 274), (252, 251, 266, 267), (260, 259, 274, 275), (253, 252, 267, 268), (261, 260, 275, 276), (254, 253, 268, 269), (266, 296, 281), (205, 280, 295), (274, 273, 288, 289), (267, 266, 281, 282), (275, 274, 289, 290), (268, 267, 282, 283), (276, 275, 290, 291), (269, 268, 283, 284), (277, 276, 291, 292), (270, 269, 284, 285), (278, 277, 292, 293), (271, 270, 285, 286), (279, 278, 293, 294), (272, 271, 286, 287), (280, 279, 294, 295), (273, 272, 287, 288), (285, 284, 300, 301), (293, 292, 308, 309), (286, 285, 301, 302), (294, 293, 309, 310), (287, 286, 302, 303), (295, 294, 310, 311), (288, 287, 303, 304), (281, 296, 297), (205, 295, 311), (289, 288, 304, 305), (282, 281, 297, 298), (290, 289, 305, 306), (283, 282, 298, 299), (291, 290, 306, 307), (284, 283, 299, 300), (292, 291, 307, 308), (305, 304, 319, 320), (298, 297, 312, 313), (306, 305, 320, 321), (299, 298, 313, 314), (307, 306, 321, 322), (300, 299, 314, 315), (308, 307, 322, 323), (301, 300, 315, 316), (309, 308, 323, 324), (302, 301, 316, 317), (310, 309, 324, 325), (303, 302, 317, 318), (311, 310, 325, 326), (304, 303, 318, 319), (297, 296, 312), (205, 311, 326), (324, 323, 338, 339), (317, 316, 331, 332), (325, 324, 339, 340), (318, 317, 332, 333), (326, 325, 340, 341), (319, 318, 333, 334), (312, 296, 327), (205, 326, 341), (320, 319, 334, 335), (313, 312, 327, 328), (321, 320, 335, 336), (314, 313, 328, 329), (322, 321, 336, 337), (315, 314, 329, 330), (323, 322, 337, 338), (316, 315, 330, 331), (336, 335, 350, 351), (329, 328, 343, 344), (337, 336, 351, 352), (330, 329, 344, 345), (338, 337, 352, 353), (331, 330, 345, 346), (339, 338, 353, 354), (332, 331, 346, 347), (340, 339, 354, 355), (333, 332, 347, 348), (341, 340, 355, 356), (334, 333, 348, 349), (327, 296, 342), (205, 341, 356), (335, 334, 349, 350), (328, 327, 342, 343), (355, 354, 369, 370), (348, 347, 362, 363), (356, 355, 370, 371), (349, 348, 363, 364), (342, 296, 357), (205, 356, 371), (350, 349, 364, 365), (343, 342, 357, 358), (351, 350, 365, 366), (344, 343, 358, 359), (352, 351, 366, 367), (345, 344, 359, 360), (353, 352, 367, 368), (346, 345, 360, 361), (354, 353, 368, 369), (347, 346, 361, 362), (359, 358, 373, 374), (367, 366, 381, 382), (360, 359, 374, 375), (368, 367, 382, 383), (361, 360, 375, 376), (369, 368, 383, 384), (362, 361, 376, 377), (370, 369, 384, 385), (363, 362, 377, 378), (371, 370, 385, 386), (364, 363, 378, 379), (357, 296, 372), (205, 371, 386), (365, 364, 379, 380), (358, 357, 372, 373), (366, 365, 380, 381), (378, 377, 392, 393), (386, 385, 400, 401), (379, 378, 393, 394), (372, 296, 387), (205, 386, 401), (380, 379, 394, 395), (373, 372, 387, 388), (381, 380, 395, 396), (374, 373, 388, 389), (382, 381, 396, 397), (375, 374, 389, 390), (383, 382, 397, 398), (376, 375, 390, 391), (384, 383, 398, 399), (377, 376, 391, 392), (385, 384, 399, 400), (397, 396, 411, 412), (390, 389, 404, 405), (398, 397, 412, 413), (391, 390, 405, 406), (399, 398, 413, 414), (392, 391, 406, 407), (400, 399, 414, 415), (393, 392, 407, 408), (401, 400, 415, 416), (394, 393, 408, 409), (387, 296, 402), (205, 401, 416), (395, 394, 409, 410), (388, 387, 402, 403), (396, 395, 410, 411), (389, 388, 403, 404), (416, 415, 430, 431), (409, 408, 423, 424), (402, 296, 417), (205, 416, 431), (410, 409, 424, 425), (403, 402, 417, 418), (411, 410, 425, 426), (404, 403, 418, 419), (412, 411, 426, 427), (405, 404, 419, 420), (413, 412, 427, 428), (406, 405, 420, 421), (414, 413, 428, 429), (407, 406, 421, 422), (415, 414, 429, 430), (408, 407, 422, 423), (420, 419, 434, 435), (428, 427, 442, 443), (421, 420, 435, 436), (429, 428, 443, 444), (422, 421, 436, 437), (430, 429, 444, 445), (423, 422, 437, 438), (431, 430, 445, 446), (424, 423, 438, 439), (417, 296, 432), (205, 431, 446), (425, 424, 439, 440), (418, 417, 432, 433), (426, 425, 440, 441), (419, 418, 433, 434), (427, 426, 441, 442), (439, 438, 453, 454), (432, 296, 447), (205, 446, 461), (440, 439, 454, 455), (433, 432, 447, 448), (441, 440, 455, 456), (434, 433, 448, 449), (442, 441, 456, 457), (435, 434, 449, 450), (443, 442, 457, 458), (436, 435, 450, 451), (444, 443, 458, 459), (437, 436, 451, 452), (445, 444, 459, 460), (438, 437, 452, 453), (446, 445, 460, 461), (458, 457, 472, 473), (451, 450, 465, 466), (459, 458, 473, 474), (452, 451, 466, 467), (460, 459, 474, 475), (453, 452, 467, 468), (461, 460, 475, 476), (454, 453, 468, 469), (447, 296, 462), (205, 461, 476), (455, 454, 469, 470), (448, 447, 462, 463), (456, 455, 470, 471), (449, 448, 463, 464), (457, 456, 471, 472), (450, 449, 464, 465), (205, 476, 481), (470, 469, 7, 8), (463, 462, 0, 1), (471, 470, 8, 477), (464, 463, 1, 2), (472, 471, 477, 478), (465, 464, 2, 3), (473, 472, 478, 479), (466, 465, 3, 4), (474, 473, 479, 9), (467, 466, 4, 5), (475, 474, 9, 480), (468, 467, 5, 6), (476, 475, 480, 481), (469, 468, 6, 7), (462, 296, 0), (482, 483, 485, 484), (484, 485, 489, 488), (488, 489, 487, 486), (486, 487, 483, 482), (484, 488, 486, 482), (489, 485, 483, 487), (490, 491, 493, 492), (492, 493, 495, 494), (494, 495, 497, 496), (496, 497, 499, 498), (498, 499, 501, 500), (500, 501, 503, 502), (502, 503, 505, 504), (504, 505, 507, 506), (506, 507, 509, 508), (508, 509, 511, 510), (510, 511, 513, 512), (512, 513, 515, 514), (514, 515, 517, 516), (516, 517, 519, 518), (518, 519, 521, 520), (520, 521, 523, 522), (522, 523, 525, 524), (524, 525, 527, 526), (526, 527, 529, 528), (528, 529, 531, 530), (530, 531, 533, 532), (532, 533, 535, 534), (534, 535, 537, 536), (536, 537, 539, 538), (538, 539, 541, 540), (540, 541, 543, 542), (542, 543, 545, 544), (544, 545, 547, 546), (546, 547, 549, 548), (548, 549, 551, 550), (493, 491, 553, 551, 549, 547, 545, 543, 541, 539, 537, 535, 533, 531, 529, 527, 525, 523, 521, 519, 517, 515, 513, 511, 509, 507, 505, 503, 501, 499, 497, 495), (550, 551, 553, 552), (552, 553, 491, 490), (490, 492, 494, 496, 498, 500, 502, 504, 506, 508, 510, 512, 514, 516, 518, 520, 522, 524, 526, 528, 530, 532, 534, 536, 538, 540, 542, 544, 546, 548, 550, 552), (554, 555, 557, 556), (556, 557, 559, 558), (558, 559, 561, 560), (560, 561, 563, 562), (562, 563, 565, 564), (564, 565, 567, 566), (566, 567, 569, 568), (568, 569, 571, 570), (570, 571, 573, 572), (572, 573, 575, 574), (574, 575, 577, 576), (576, 577, 579, 578), (578, 579, 581, 580), (580, 581, 583, 582), (582, 583, 585, 584), (584, 585, 587, 586), (586, 587, 589, 588), (588, 589, 591, 590), (590, 591, 593, 592), (592, 593, 595, 594), (594, 595, 597, 596), (596, 597, 599, 598), (598, 599, 601, 600), (600, 601, 603, 602), (602, 603, 605, 604), (604, 605, 607, 606), (606, 607, 609, 608), (608, 609, 611, 610), (610, 611, 613, 612), (612, 613, 615, 614), (557, 555, 617, 615, 613, 611, 609, 607, 605, 603, 601, 599, 597, 595, 593, 591, 589, 587, 585, 583, 581, 579, 577, 575, 573, 571, 569, 567, 565, 563, 561, 559), (614, 615, 617, 616), (616, 617, 555, 554), (554, 556, 558, 560, 562, 564, 566, 568, 570, 572, 574, 576, 578, 580, 582, 584, 586, 588, 590, 592, 594, 596, 598, 600, 602, 604, 606, 608, 610, 612, 614, 616), (618, 619, 620, 621), (622, 625, 624, 623), (618, 622, 623, 619), (619, 623, 624, 620), (620, 624, 625, 621), (622, 618, 621, 625), (626, 627, 628, 629), (630, 633, 632, 631), (626, 630, 631, 627), (627, 631, 632, 628), (628, 632, 633, 629), (630, 626, 629, 633), (634, 635, 637, 636), (636, 637, 639, 638), (638, 639, 641, 640), (640, 641, 643, 642), (642, 643, 645, 644), (644, 645, 647, 646), (646, 647, 649, 648), (648, 649, 651, 650), (650, 651, 653, 652), (652, 653, 655, 654), (654, 655, 657, 656), (656, 657, 659, 658), (658, 659, 661, 660), (660, 661, 663, 662), (662, 663, 665, 664), (664, 665, 667, 666), (666, 667, 669, 668), (668, 669, 671, 670), (670, 671, 673, 672), (672, 673, 675, 674), (674, 675, 677, 676), (676, 677, 679, 678), (678, 679, 681, 680), (680, 681, 683, 682), (682, 683, 685, 684), (684, 685, 687, 686), (686, 687, 689, 688), (688, 689, 691, 690), (690, 691, 693, 692), (692, 693, 695, 694), (637, 635, 697, 695, 693, 691, 689, 687, 685, 683, 681, 679, 677, 675, 673, 671, 669, 667, 665, 663, 661, 659, 657, 655, 653, 651, 649, 647, 645, 643, 641, 639), (694, 695, 697, 696), (696, 697, 635, 634), (634, 636, 638, 640, 642, 644, 646, 648, 650, 652, 654, 656, 658, 660, 662, 664, 666, 668, 670, 672, 674, 676, 678, 680, 682, 684, 686, 688, 690, 692, 694, 696), (698, 699, 701, 700), (700, 701, 703, 702), (702, 703, 705, 704), (704, 705, 707, 706), (706, 707, 709, 708), (708, 709, 711, 710), (710, 711, 713, 712), (712, 713, 715, 714), (714, 715, 717, 716), (716, 717, 719, 718), (718, 719, 721, 720), (720, 721, 723, 722), (722, 723, 725, 724), (724, 725, 727, 726), (726, 727, 729, 728), (728, 729, 731, 730), (730, 731, 733, 732), (732, 733, 735, 734), (734, 735, 737, 736), (736, 737, 739, 738), (738, 739, 741, 740), (740, 741, 743, 742), (742, 743, 745, 744), (744, 745, 747, 746), (746, 747, 749, 748), (748, 749, 751, 750), (750, 751, 753, 752), (752, 753, 755, 754), (754, 755, 757, 756), (756, 757, 759, 758), (701, 699, 761, 759, 757, 755, 753, 751, 749, 747, 745, 743, 741, 739, 737, 735, 733, 731, 729, 727, 725, 723, 721, 719, 717, 715, 713, 711, 709, 707, 705, 703), (758, 759, 761, 760), (760, 761, 699, 698), (698, 700, 702, 704, 706, 708, 710, 712, 714, 716, 718, 720, 722, 724, 726, 728, 730, 732, 734, 736, 738, 740, 742, 744, 746, 748, 750, 752, 754, 756, 758, 760)])
me_sphere.polygons.foreach_set('material_index', [0, 0, 0, 0, 0, 0, 0, 0, 0, 0, 0, 0, 0, 0, 0, 0, 0, 0, 0, 0, 0, 0, 0, 0, 0, 0, 0, 0, 0, 0, 0, 0, 0, 0, 0, 0, 0, 0, 0, 0, 0, 0, 0, 0, 0, 0, 0, 0, 0, 0, 0, 0, 0, 0, 0, 0, 0, 0, 0, 0, 0, 0, 0, 0, 0, 0, 0, 0, 0, 0, 0, 0, 0, 0, 0, 0, 0, 0, 0, 0, 0, 0, 0, 0, 0, 0, 0, 0, 0, 0, 0, 0, 0, 0, 0, 0, 0, 0, 0, 0, 0, 0, 0, 0, 0, 0, 0, 0, 0, 0, 0, 0, 0, 0, 0, 0, 0, 0, 0, 0, 0, 0, 0, 0, 0, 0, 0, 0, 0, 0, 0, 0, 0, 0, 0, 0, 0, 0, 0, 0, 0, 0, 0, 0, 0, 0, 0, 0, 0, 0, 0, 0, 0, 0, 0, 0, 0, 0, 0, 0, 0, 0, 0, 0, 0, 0, 0, 0, 0, 0, 0, 0, 0, 0, 0, 0, 0, 0, 0, 0, 0, 0, 0, 0, 0, 0, 0, 0, 0, 0, 0, 0, 0, 0, 0, 0, 0, 0, 0, 0, 0, 0, 0, 0, 0, 0, 0, 0, 0, 0, 0, 0, 0, 0, 0, 0, 0, 0, 0, 0, 0, 0, 0, 0, 0, 0, 0, 0, 0, 0, 0, 0, 0, 0, 0, 0, 0, 0, 0, 0, 0, 0, 0, 0, 0, 0, 0, 0, 0, 0, 0, 0, 0, 0, 0, 0, 0, 0, 0, 0, 0, 0, 0, 0, 0, 0, 0, 0, 0, 0, 0, 0, 0, 0, 0, 0, 0, 0, 0, 0, 0, 0, 0, 0, 0, 0, 0, 0, 0, 0, 0, 0, 0, 0, 0, 0, 0, 0, 0, 0, 0, 0, 0, 0, 0, 0, 0, 0, 0, 0, 0, 0, 0, 0, 0, 0, 0, 0, 0, 0, 0, 0, 0, 0, 0, 0, 0, 0, 0, 0, 0, 0, 0, 0, 0, 0, 0, 0, 0, 0, 0, 0, 0, 0, 0, 0, 0, 0, 0, 0, 0, 0, 0, 0, 0, 0, 0, 0, 0, 0, 0, 0, 0, 0, 0, 0, 0, 0, 0, 0, 0, 0, 0, 0, 0, 0, 0, 0, 0, 0, 0, 0, 0, 0, 0, 0, 0, 0, 0, 0, 0, 0, 0, 0, 0, 0, 0, 0, 0, 0, 0, 0, 0, 0, 0, 0, 0, 0, 0, 0, 0, 0, 0, 0, 0, 0, 0, 0, 0, 0, 0, 0, 0, 0, 0, 0, 0, 0, 0, 0, 0, 0, 0, 0, 0, 0, 0, 0, 0, 0, 0, 0, 0, 0, 0, 0, 0, 0, 0, 0, 0, 0, 0, 0, 0, 0, 0, 0, 0, 0, 0, 0, 0, 0, 0, 0, 0, 0, 0, 0, 0, 0, 0, 0, 0, 0, 0, 0, 0, 0, 0, 0, 0, 0, 0, 0, 0, 0, 0, 0, 0, 0, 0, 0, 0, 0, 0, 0, 0, 0, 0, 0, 0, 0, 0, 0, 0, 0, 0, 0, 0, 0, 0, 0, 0, 0, 0, 0, 0, 0, 0, 0, 0, 0, 0, 0, 0, 0, 0, 0, 0, 0, 0, 0, 0, 0, 0, 0, 0, 0, 0, 0, 0, 0, 0, 0, 0, 0, 0, 0, 0, 0, 0, 0, 0, 0, 0, 0, 0, 0, 0, 0, 0, 0, 0, 0, 0, 0, 0, 0, 0, 0, 0, 0, 0, 0, 0, 0, 0, 0, 0, 0, 0, 0, 0, 0, 0, 0, 0, 0, 0, 0, 1, 1, 1, 1, 1, 1, 0, 0, 0, 0, 0, 0, 0, 0, 0, 0, 0, 0, 0, 0, 0, 0, 0, 0, 0, 0, 0, 0, 0, 0, 0, 0, 0, 0, 0, 0, 0, 0, 0, 0, 0, 0, 0, 0, 0, 0, 0, 0, 0, 0, 0, 0, 0, 0, 0, 0, 0, 0, 0, 0, 0, 0, 0, 0, 0, 0, 0, 0, 0, 0, 0, 0, 0, 0])
me_sphere.materials.append(mat_material)
me_sphere.materials.append(mat_material_001)
me_sphere.use_remesh_preserve_volume = False
me_sphere.use_remesh_preserve_attributes = False
me_sphere.use_mirror_vertex_groups = False
me_sphere.update()

# ---- objects
ob_sphere = bpy.data.objects.new('Sphere', me_sphere)

# ---- transforms, parenting, visibility, modifiers, constraints
ob_sphere.location = (1.141, 0.07186, 4.914)
ob_sphere.scale = (0.1753, 0.1753, 0.1753)
ob_sphere.lineart.crease_threshold = 0.0

# ---- collection membership
col_collection_1.objects.link(ob_sphere)

# ---- scene / render settings (as saved in the file)
scene.frame_start = 1; scene.frame_end = 250; scene.frame_set(1)
scene.render.engine = 'BLENDER_EEVEE_NEXT'
scene.render.resolution_percentage = 50
scene.render.dither_intensity = 0.0
scene.cycles.use_denoising = False
scene.cycles.samples = 128
scene.cycles.sampling_pattern = 'TABULATED_SOBOL'
scene.cycles.use_adaptive_sampling = False
scene.cycles.use_light_tree = False
scene.cycles.blur_glossy = 0.0
scene.cycles.sample_clamp_indirect = 0.0
scene.view_settings.view_transform = 'Standard'
bpy.context.view_layer.update()

# ---- added for rendering (the .blend has no active camera and no usable light): camera, sun
cam_auto = bpy.data.cameras.new('AutoCamera')
cam_auto.lens = 50.0
cam_auto.sensor_width = 36.0
cam_auto.clip_end = 1000.0
ob_auto_camera = bpy.data.objects.new('AutoCamera', cam_auto)
scene.collection.objects.link(ob_auto_camera)
ob_auto_camera.location = (8.40905, -11.3042, 10.6611)
ob_auto_camera.rotation_euler = (1.09748, -7.21219e-08, 0.694738)
scene.camera = ob_auto_camera
light_auto_sun = bpy.data.lights.new('AutoSun', 'SUN')
light_auto_sun.energy = 3.0
light_auto_sun.angle = 0.0523599
ob_auto_sun = bpy.data.objects.new('AutoSun', light_auto_sun)
scene.collection.objects.link(ob_auto_sun)
ob_auto_sun.rotation_euler = (0.872665, 0.174533, 0.523599)
bpy.context.view_layer.update()
